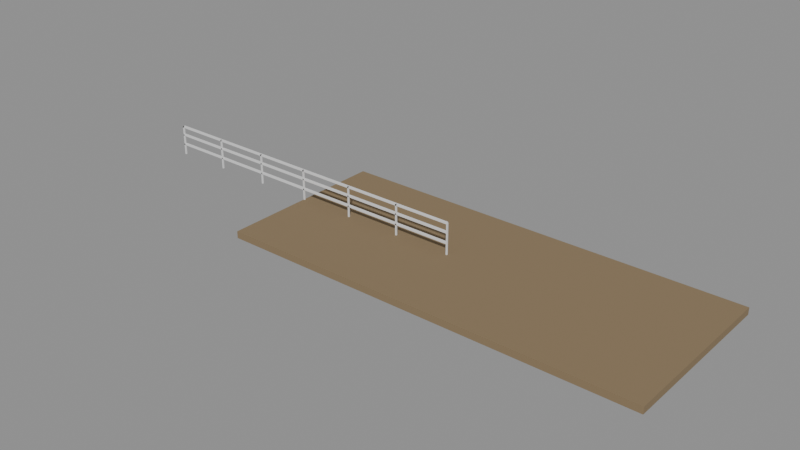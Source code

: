 # Source: e1820_after.blend  (saved by Blender 5.2.44; exported with 4.5.12 LTS)
import bpy
from mathutils import Matrix  # noqa: F401  (used for matrix-valued properties, if any)

bpy.ops.wm.read_factory_settings(use_empty=True)
scene = bpy.context.scene
scene.name = 'Scene'

# ---- materials (node trees are filled in below, after node groups)
mat_cesped = bpy.data.materials.new('Cesped')
mat_madera_roble = bpy.data.materials.new('Madera_Roble')

# ---- material node trees
mat_cesped.use_nodes = True; mat_cesped.node_tree.nodes.clear()
_N = mat_cesped.node_tree.nodes; _L = mat_cesped.node_tree.links
n0 = _N.new('ShaderNodeBsdfPrincipled'); n0.name = 'Principled BSDF'; n0.location = (-200, 100)
n0.inputs[0].default_value = (0.25, 0.18, 0.1, 1.0)
n0.inputs[2].default_value = 0.9
n0.inputs[3].default_value = 1.45
n0.inputs[10].default_value = 0.005
n1 = _N.new('ShaderNodeOutputMaterial'); n1.name = 'Material Output'; n1.location = (200, 100)
_L.new(n0.outputs[0], n1.inputs[0])
n1.is_active_output = True
mat_madera_roble.use_nodes = True; mat_madera_roble.node_tree.nodes.clear()
_N = mat_madera_roble.node_tree.nodes; _L = mat_madera_roble.node_tree.links
n0 = _N.new('ShaderNodeBsdfPrincipled'); n0.name = 'Principled BSDF'; n0.location = (-200, 100)
n0.inputs[3].default_value = 1.45
n0.inputs[10].default_value = 0.005
n1 = _N.new('ShaderNodeOutputMaterial'); n1.name = 'Material Output'; n1.location = (200, 100)
_L.new(n0.outputs[0], n1.inputs[0])
n1.is_active_output = True

# ---- meshes
me_parcela_cesped_cuerpo_mesh = bpy.data.meshes.new('Parcela_Cesped_Cuerpo_mesh')
me_parcela_cesped_cuerpo_mesh.from_pydata([(0.0, 0.0, 0.0), (12.0, 0.0, 0.0), (12.0, 5.0, 0.0), (0.0, 5.0, 0.0), (0.0, 0.0, 0.2), (12.0, 0.0, 0.2), (12.0, 5.0, 0.2), (0.0, 5.0, 0.2)], [], [(0, 1, 2, 3), (4, 5, 6, 7), (0, 1, 5, 4), (1, 2, 6, 5), (2, 3, 7, 6), (3, 0, 4, 7)])
me_parcela_cesped_cuerpo_mesh.materials.append(mat_cesped)
me_parcela_cesped_cuerpo_mesh.update()
me_baranda_jardin_poste_1_mesh = bpy.data.meshes.new('Baranda_Jardin_Poste_1_mesh')
me_baranda_jardin_poste_1_mesh.from_pydata([(0.0, 0.0, 0.0), (0.04, 0.0, 0.0), (0.04, 0.04, 0.0), (0.0, 0.04, 0.0), (0.0, 0.0, 0.9), (0.04, 0.0, 0.9), (0.04, 0.04, 0.9), (0.0, 0.04, 0.9)], [], [(0, 1, 2, 3), (4, 5, 6, 7), (0, 1, 5, 4), (1, 2, 6, 5), (2, 3, 7, 6), (3, 0, 4, 7)])
me_baranda_jardin_poste_1_mesh.materials.append(mat_madera_roble)
me_baranda_jardin_poste_1_mesh.update()
me_baranda_jardin_poste_2_mesh = bpy.data.meshes.new('Baranda_Jardin_Poste_2_mesh')
me_baranda_jardin_poste_2_mesh.from_pydata([(0.0, 0.0, 0.0), (0.04, 0.0, 0.0), (0.04, 0.04, 0.0), (0.0, 0.04, 0.0), (0.0, 0.0, 0.9), (0.04, 0.0, 0.9), (0.04, 0.04, 0.9), (0.0, 0.04, 0.9)], [], [(0, 1, 2, 3), (4, 5, 6, 7), (0, 1, 5, 4), (1, 2, 6, 5), (2, 3, 7, 6), (3, 0, 4, 7)])
me_baranda_jardin_poste_2_mesh.materials.append(mat_madera_roble)
me_baranda_jardin_poste_2_mesh.update()
me_baranda_jardin_poste_3_mesh = bpy.data.meshes.new('Baranda_Jardin_Poste_3_mesh')
me_baranda_jardin_poste_3_mesh.from_pydata([(0.0, 0.0, 0.0), (0.04, 0.0, 0.0), (0.04, 0.04, 0.0), (0.0, 0.04, 0.0), (0.0, 0.0, 0.9), (0.04, 0.0, 0.9), (0.04, 0.04, 0.9), (0.0, 0.04, 0.9)], [], [(0, 1, 2, 3), (4, 5, 6, 7), (0, 1, 5, 4), (1, 2, 6, 5), (2, 3, 7, 6), (3, 0, 4, 7)])
me_baranda_jardin_poste_3_mesh.materials.append(mat_madera_roble)
me_baranda_jardin_poste_3_mesh.update()
me_baranda_jardin_poste_4_mesh = bpy.data.meshes.new('Baranda_Jardin_Poste_4_mesh')
me_baranda_jardin_poste_4_mesh.from_pydata([(0.0, 0.0, 0.0), (0.04, 0.0, 0.0), (0.04, 0.04, 0.0), (0.0, 0.04, 0.0), (0.0, 0.0, 0.9), (0.04, 0.0, 0.9), (0.04, 0.04, 0.9), (0.0, 0.04, 0.9)], [], [(0, 1, 2, 3), (4, 5, 6, 7), (0, 1, 5, 4), (1, 2, 6, 5), (2, 3, 7, 6), (3, 0, 4, 7)])
me_baranda_jardin_poste_4_mesh.materials.append(mat_madera_roble)
me_baranda_jardin_poste_4_mesh.update()
me_baranda_jardin_poste_5_mesh = bpy.data.meshes.new('Baranda_Jardin_Poste_5_mesh')
me_baranda_jardin_poste_5_mesh.from_pydata([(0.0, 0.0, 0.0), (0.04, 0.0, 0.0), (0.04, 0.04, 0.0), (0.0, 0.04, 0.0), (0.0, 0.0, 0.9), (0.04, 0.0, 0.9), (0.04, 0.04, 0.9), (0.0, 0.04, 0.9)], [], [(0, 1, 2, 3), (4, 5, 6, 7), (0, 1, 5, 4), (1, 2, 6, 5), (2, 3, 7, 6), (3, 0, 4, 7)])
me_baranda_jardin_poste_5_mesh.materials.append(mat_madera_roble)
me_baranda_jardin_poste_5_mesh.update()
me_baranda_jardin_poste_6_mesh = bpy.data.meshes.new('Baranda_Jardin_Poste_6_mesh')
me_baranda_jardin_poste_6_mesh.from_pydata([(0.0, 0.0, 0.0), (0.04, 0.0, 0.0), (0.04, 0.04, 0.0), (0.0, 0.04, 0.0), (0.0, 0.0, 0.9), (0.04, 0.0, 0.9), (0.04, 0.04, 0.9), (0.0, 0.04, 0.9)], [], [(0, 1, 2, 3), (4, 5, 6, 7), (0, 1, 5, 4), (1, 2, 6, 5), (2, 3, 7, 6), (3, 0, 4, 7)])
me_baranda_jardin_poste_6_mesh.materials.append(mat_madera_roble)
me_baranda_jardin_poste_6_mesh.update()
me_baranda_jardin_poste_7_mesh = bpy.data.meshes.new('Baranda_Jardin_Poste_7_mesh')
me_baranda_jardin_poste_7_mesh.from_pydata([(0.0, 0.0, 0.0), (0.04, 0.0, 0.0), (0.04, 0.04, 0.0), (0.0, 0.04, 0.0), (0.0, 0.0, 0.9), (0.04, 0.0, 0.9), (0.04, 0.04, 0.9), (0.0, 0.04, 0.9)], [], [(0, 1, 2, 3), (4, 5, 6, 7), (0, 1, 5, 4), (1, 2, 6, 5), (2, 3, 7, 6), (3, 0, 4, 7)])
me_baranda_jardin_poste_7_mesh.materials.append(mat_madera_roble)
me_baranda_jardin_poste_7_mesh.update()
me_baranda_jardin_top_mesh = bpy.data.meshes.new('Baranda_Jardin_Top_mesh')
me_baranda_jardin_top_mesh.from_pydata([(0.0, 0.0, 0.0), (10.0, 0.0, 0.0), (10.0, 0.08, 0.0), (0.0, 0.08, 0.0), (0.0, 0.0, 0.04), (10.0, 0.0, 0.04), (10.0, 0.08, 0.04), (0.0, 0.08, 0.04)], [], [(0, 1, 2, 3), (4, 5, 6, 7), (0, 1, 5, 4), (1, 2, 6, 5), (2, 3, 7, 6), (3, 0, 4, 7)])
me_baranda_jardin_top_mesh.materials.append(mat_madera_roble)
me_baranda_jardin_top_mesh.update()
me_baranda_jardin_trav_1_mesh = bpy.data.meshes.new('Baranda_Jardin_Trav_1_mesh')
me_baranda_jardin_trav_1_mesh.from_pydata([(0.0, 0.0, 0.0), (10.0, 0.0, 0.0), (10.0, 0.08, 0.0), (0.0, 0.08, 0.0), (0.0, 0.0, 0.04), (10.0, 0.0, 0.04), (10.0, 0.08, 0.04), (0.0, 0.08, 0.04)], [], [(0, 1, 2, 3), (4, 5, 6, 7), (0, 1, 5, 4), (1, 2, 6, 5), (2, 3, 7, 6), (3, 0, 4, 7)])
me_baranda_jardin_trav_1_mesh.materials.append(mat_madera_roble)
me_baranda_jardin_trav_1_mesh.update()
me_baranda_jardin_trav_2_mesh = bpy.data.meshes.new('Baranda_Jardin_Trav_2_mesh')
me_baranda_jardin_trav_2_mesh.from_pydata([(0.0, 0.0, 0.0), (10.0, 0.0, 0.0), (10.0, 0.08, 0.0), (0.0, 0.08, 0.0), (0.0, 0.0, 0.04), (10.0, 0.0, 0.04), (10.0, 0.08, 0.04), (0.0, 0.08, 0.04)], [], [(0, 1, 2, 3), (4, 5, 6, 7), (0, 1, 5, 4), (1, 2, 6, 5), (2, 3, 7, 6), (3, 0, 4, 7)])
me_baranda_jardin_trav_2_mesh.materials.append(mat_madera_roble)
me_baranda_jardin_trav_2_mesh.update()

# ---- objects
ob_parcela_cesped = bpy.data.objects.new('Parcela_Cesped', None)
ob_parcela_cesped_cuerpo = bpy.data.objects.new('Parcela_Cesped_Cuerpo', me_parcela_cesped_cuerpo_mesh)
ob_baranda_jardin = bpy.data.objects.new('Baranda_Jardin', None)
ob_baranda_jardin_poste_1 = bpy.data.objects.new('Baranda_Jardin_Poste_1', me_baranda_jardin_poste_1_mesh)
ob_baranda_jardin_poste_2 = bpy.data.objects.new('Baranda_Jardin_Poste_2', me_baranda_jardin_poste_2_mesh)
ob_baranda_jardin_poste_3 = bpy.data.objects.new('Baranda_Jardin_Poste_3', me_baranda_jardin_poste_3_mesh)
ob_baranda_jardin_poste_4 = bpy.data.objects.new('Baranda_Jardin_Poste_4', me_baranda_jardin_poste_4_mesh)
ob_baranda_jardin_poste_5 = bpy.data.objects.new('Baranda_Jardin_Poste_5', me_baranda_jardin_poste_5_mesh)
ob_baranda_jardin_poste_6 = bpy.data.objects.new('Baranda_Jardin_Poste_6', me_baranda_jardin_poste_6_mesh)
ob_baranda_jardin_poste_7 = bpy.data.objects.new('Baranda_Jardin_Poste_7', me_baranda_jardin_poste_7_mesh)
ob_baranda_jardin_top = bpy.data.objects.new('Baranda_Jardin_Top', me_baranda_jardin_top_mesh)
ob_baranda_jardin_trav_1 = bpy.data.objects.new('Baranda_Jardin_Trav_1', me_baranda_jardin_trav_1_mesh)
ob_baranda_jardin_trav_2 = bpy.data.objects.new('Baranda_Jardin_Trav_2', me_baranda_jardin_trav_2_mesh)

# ---- transforms, parenting, visibility, modifiers, constraints
ob_parcela_cesped.location = (0.0, 0.0, 0.0)
ob_parcela_cesped.empty_display_type = 'ARROWS'
ob_parcela_cesped_cuerpo.parent = ob_parcela_cesped
ob_parcela_cesped_cuerpo.location = (0.0, 0.0, 0.0)
ob_baranda_jardin.location = (-5.0, 2.5, 0.2)
ob_baranda_jardin.empty_display_type = 'ARROWS'
ob_baranda_jardin_poste_1.parent = ob_baranda_jardin
ob_baranda_jardin_poste_1.location = (0.0, 0.0, 0.0)
ob_baranda_jardin_poste_2.parent = ob_baranda_jardin
ob_baranda_jardin_poste_2.location = (1.667, 0.0, 0.0)
ob_baranda_jardin_poste_3.parent = ob_baranda_jardin
ob_baranda_jardin_poste_3.location = (3.333, 0.0, 0.0)
ob_baranda_jardin_poste_4.parent = ob_baranda_jardin
ob_baranda_jardin_poste_4.location = (5.0, 0.0, 0.0)
ob_baranda_jardin_poste_5.parent = ob_baranda_jardin
ob_baranda_jardin_poste_5.location = (6.667, 0.0, 0.0)
ob_baranda_jardin_poste_6.parent = ob_baranda_jardin
ob_baranda_jardin_poste_6.location = (8.333, 0.0, 0.0)
ob_baranda_jardin_poste_7.parent = ob_baranda_jardin
ob_baranda_jardin_poste_7.location = (10.0, 0.0, 0.0)
ob_baranda_jardin_top.parent = ob_baranda_jardin
ob_baranda_jardin_top.location = (0.0, 0.0, 0.86)
ob_baranda_jardin_trav_1.parent = ob_baranda_jardin
ob_baranda_jardin_trav_1.location = (0.0, 0.0, 0.3)
ob_baranda_jardin_trav_2.parent = ob_baranda_jardin
ob_baranda_jardin_trav_2.location = (0.0, 0.0, 0.6)

# ---- collection membership
scene.collection.objects.link(ob_parcela_cesped)
scene.collection.objects.link(ob_parcela_cesped_cuerpo)
scene.collection.objects.link(ob_baranda_jardin)
scene.collection.objects.link(ob_baranda_jardin_poste_1)
scene.collection.objects.link(ob_baranda_jardin_poste_2)
scene.collection.objects.link(ob_baranda_jardin_poste_3)
scene.collection.objects.link(ob_baranda_jardin_poste_4)
scene.collection.objects.link(ob_baranda_jardin_poste_5)
scene.collection.objects.link(ob_baranda_jardin_poste_6)
scene.collection.objects.link(ob_baranda_jardin_poste_7)
scene.collection.objects.link(ob_baranda_jardin_top)
scene.collection.objects.link(ob_baranda_jardin_trav_1)
scene.collection.objects.link(ob_baranda_jardin_trav_2)

# ---- scene / render settings (as saved in the file)
scene.frame_start = 1; scene.frame_end = 250; scene.frame_set(1)
scene.render.engine = 'BLENDER_EEVEE_NEXT'
scene.render.bake_bias = 0.0
scene.render.bake_samples = 0
scene.render.compositor_device = 'GPU'
scene.eevee.use_volume_custom_range = False
scene.eevee.fast_gi_thickness_near = 0.1
scene.eevee.fast_gi_thickness_far = 0.0
scene.eevee.ray_tracing_options.screen_trace_thickness = 0.1
bpy.context.view_layer.update()

# ---- added for rendering (the .blend has no active camera and no usable light): camera, sun + grey world if the file has none
cam_auto = bpy.data.cameras.new('AutoCamera')
cam_auto.lens = 50.0
cam_auto.sensor_width = 36.0
cam_auto.clip_end = 1000.0
ob_auto_camera = bpy.data.objects.new('AutoCamera', cam_auto)
scene.collection.objects.link(ob_auto_camera)
ob_auto_camera.location = (19.9266, -17.2119, 13.6913)
ob_auto_camera.rotation_euler = (1.09748, -7.21219e-08, 0.694738)
scene.camera = ob_auto_camera
light_auto_sun = bpy.data.lights.new('AutoSun', 'SUN')
light_auto_sun.energy = 3.0
light_auto_sun.angle = 0.0523599
ob_auto_sun = bpy.data.objects.new('AutoSun', light_auto_sun)
scene.collection.objects.link(ob_auto_sun)
ob_auto_sun.rotation_euler = (0.872665, 0.174533, 0.523599)
if scene.world is None:
    world_auto = bpy.data.worlds.new('AutoWorld')
    world_auto.color = (0.3, 0.3, 0.3)
    scene.world = world_auto
bpy.context.view_layer.update()
